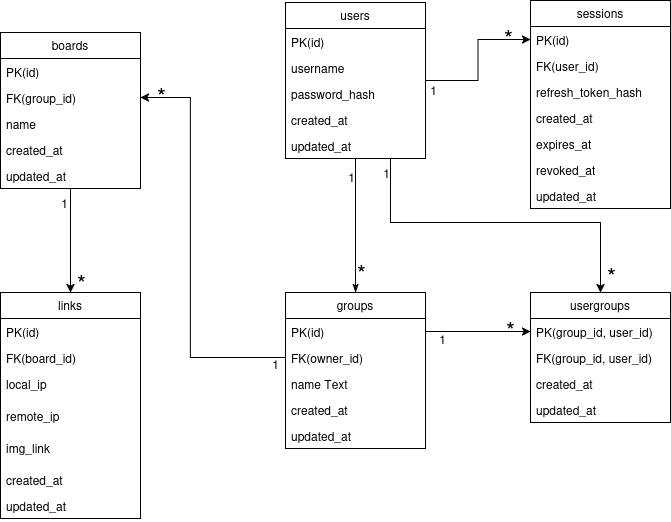

The diagram above was exported from draw.io. Its source (the exported page's mxGraphModel, read from the mxfile embedded in the PNG):
<mxGraphModel dx="983" dy="548" grid="1" gridSize="10" guides="1" tooltips="1" connect="1" arrows="1" fold="1" page="1" pageScale="1" pageWidth="850" pageHeight="1100" background="light-dark(#FFFFFF,#212121)" math="0" shadow="0">
  <root>
    <mxCell id="0" />
    <mxCell id="1" parent="0" />
    <mxCell id="DV7FM1nViL5TaqDK8zwS-46" edge="1" parent="1" source="DV7FM1nViL5TaqDK8zwS-1" style="edgeStyle=orthogonalEdgeStyle;rounded=0;orthogonalLoop=1;jettySize=auto;html=1;exitX=0.5;exitY=1;exitDx=0;exitDy=0;entryX=0.5;entryY=0;entryDx=0;entryDy=0;startArrow=none;startFill=0;" target="DV7FM1nViL5TaqDK8zwS-9">
      <mxGeometry relative="1" as="geometry" />
    </mxCell>
    <mxCell id="DV7FM1nViL5TaqDK8zwS-50" connectable="0" parent="DV7FM1nViL5TaqDK8zwS-46" style="edgeLabel;html=1;align=center;verticalAlign=middle;resizable=0;points=[];fontSize=23;labelBackgroundColor=none;" value="*" vertex="1">
      <mxGeometry relative="1" x="0.7941" y="2" as="geometry">
        <mxPoint x="8" as="offset" />
      </mxGeometry>
    </mxCell>
    <mxCell id="DV7FM1nViL5TaqDK8zwS-51" connectable="0" parent="DV7FM1nViL5TaqDK8zwS-46" style="edgeLabel;html=1;align=center;verticalAlign=middle;resizable=0;points=[];labelBackgroundColor=none;fontSize=12;" value="1" vertex="1">
      <mxGeometry relative="1" x="-0.7394" y="3" as="geometry">
        <mxPoint x="-10" as="offset" />
      </mxGeometry>
    </mxCell>
    <mxCell id="DV7FM1nViL5TaqDK8zwS-1" parent="1" style="swimlane;fontStyle=0;childLayout=stackLayout;horizontal=1;startSize=26;fillColor=none;horizontalStack=0;resizeParent=1;resizeParentMax=0;resizeLast=0;collapsible=1;marginBottom=0;whiteSpace=wrap;html=1;" value="boards" vertex="1">
      <mxGeometry height="156" width="140" x="70" y="180" as="geometry" />
    </mxCell>
    <mxCell id="DV7FM1nViL5TaqDK8zwS-2" parent="DV7FM1nViL5TaqDK8zwS-1" style="text;strokeColor=none;fillColor=none;align=left;verticalAlign=top;spacingLeft=4;spacingRight=4;overflow=hidden;rotatable=0;points=[[0,0.5],[1,0.5]];portConstraint=eastwest;whiteSpace=wrap;html=1;" value="PK(id)" vertex="1">
      <mxGeometry height="26" width="140" y="26" as="geometry" />
    </mxCell>
    <mxCell id="DV7FM1nViL5TaqDK8zwS-3" parent="DV7FM1nViL5TaqDK8zwS-1" style="text;strokeColor=none;fillColor=none;align=left;verticalAlign=top;spacingLeft=4;spacingRight=4;overflow=hidden;rotatable=0;points=[[0,0.5],[1,0.5]];portConstraint=eastwest;whiteSpace=wrap;html=1;" value="FK(group_id)" vertex="1">
      <mxGeometry height="26" width="140" y="52" as="geometry" />
    </mxCell>
    <mxCell id="DV7FM1nViL5TaqDK8zwS-68" parent="DV7FM1nViL5TaqDK8zwS-1" style="text;strokeColor=none;fillColor=none;align=left;verticalAlign=top;spacingLeft=4;spacingRight=4;overflow=hidden;rotatable=0;points=[[0,0.5],[1,0.5]];portConstraint=eastwest;whiteSpace=wrap;html=1;" value="name" vertex="1">
      <mxGeometry height="26" width="140" y="78" as="geometry" />
    </mxCell>
    <mxCell id="DV7FM1nViL5TaqDK8zwS-69" parent="DV7FM1nViL5TaqDK8zwS-1" style="text;strokeColor=none;fillColor=none;align=left;verticalAlign=top;spacingLeft=4;spacingRight=4;overflow=hidden;rotatable=0;points=[[0,0.5],[1,0.5]];portConstraint=eastwest;whiteSpace=wrap;html=1;" value="created_at" vertex="1">
      <mxGeometry height="26" width="140" y="104" as="geometry" />
    </mxCell>
    <mxCell id="DV7FM1nViL5TaqDK8zwS-80" parent="DV7FM1nViL5TaqDK8zwS-1" style="text;strokeColor=none;fillColor=none;align=left;verticalAlign=top;spacingLeft=4;spacingRight=4;overflow=hidden;rotatable=0;points=[[0,0.5],[1,0.5]];portConstraint=eastwest;whiteSpace=wrap;html=1;" value="updated_at" vertex="1">
      <mxGeometry height="26" width="140" y="130" as="geometry" />
    </mxCell>
    <mxCell id="DV7FM1nViL5TaqDK8zwS-39" edge="1" parent="1" source="DV7FM1nViL5TaqDK8zwS-5" style="edgeStyle=orthogonalEdgeStyle;rounded=0;orthogonalLoop=1;jettySize=auto;html=1;entryX=0.5;entryY=0;entryDx=0;entryDy=0;endArrow=classicThin;endFill=1;startArrow=none;startFill=0;" target="DV7FM1nViL5TaqDK8zwS-13">
      <mxGeometry relative="1" as="geometry" />
    </mxCell>
    <mxCell id="DV7FM1nViL5TaqDK8zwS-54" connectable="0" parent="DV7FM1nViL5TaqDK8zwS-39" style="edgeLabel;html=1;align=center;verticalAlign=middle;resizable=0;points=[];fontSize=23;labelBackgroundColor=none;" value="*" vertex="1">
      <mxGeometry relative="1" x="0.6913" y="2" as="geometry">
        <mxPoint x="3" as="offset" />
      </mxGeometry>
    </mxCell>
    <mxCell id="DV7FM1nViL5TaqDK8zwS-55" connectable="0" parent="DV7FM1nViL5TaqDK8zwS-39" style="edgeLabel;html=1;align=center;verticalAlign=middle;resizable=0;points=[];labelBackgroundColor=none;fontSize=12;" value="1" vertex="1">
      <mxGeometry relative="1" x="-0.7379" y="-3" as="geometry">
        <mxPoint x="-2" as="offset" />
      </mxGeometry>
    </mxCell>
    <mxCell id="DV7FM1nViL5TaqDK8zwS-45" edge="1" parent="1" source="DV7FM1nViL5TaqDK8zwS-5" style="edgeStyle=orthogonalEdgeStyle;rounded=0;orthogonalLoop=1;jettySize=auto;html=1;entryX=0;entryY=0.5;entryDx=0;entryDy=0;startArrow=none;startFill=0;" target="DV7FM1nViL5TaqDK8zwS-22">
      <mxGeometry relative="1" as="geometry" />
    </mxCell>
    <mxCell id="DV7FM1nViL5TaqDK8zwS-62" connectable="0" parent="DV7FM1nViL5TaqDK8zwS-45" style="edgeLabel;html=1;align=center;verticalAlign=middle;resizable=0;points=[];fontSize=23;labelBackgroundColor=none;" value="*" vertex="1">
      <mxGeometry relative="1" x="0.6889" as="geometry">
        <mxPoint y="-3" as="offset" />
      </mxGeometry>
    </mxCell>
    <mxCell id="DV7FM1nViL5TaqDK8zwS-63" connectable="0" parent="DV7FM1nViL5TaqDK8zwS-45" style="edgeLabel;html=1;align=center;verticalAlign=middle;resizable=0;points=[];labelBackgroundColor=none;fontSize=12;" value="1" vertex="1">
      <mxGeometry relative="1" x="-0.6286" y="-1" as="geometry">
        <mxPoint x="-20" y="8" as="offset" />
      </mxGeometry>
    </mxCell>
    <mxCell id="DV7FM1nViL5TaqDK8zwS-5" parent="1" style="swimlane;fontStyle=0;childLayout=stackLayout;horizontal=1;startSize=26;fillColor=none;horizontalStack=0;resizeParent=1;resizeParentMax=0;resizeLast=0;collapsible=1;marginBottom=0;whiteSpace=wrap;html=1;" value="users" vertex="1">
      <mxGeometry height="156" width="140" x="355" y="150" as="geometry" />
    </mxCell>
    <mxCell id="DV7FM1nViL5TaqDK8zwS-6" parent="DV7FM1nViL5TaqDK8zwS-5" style="text;strokeColor=none;fillColor=none;align=left;verticalAlign=top;spacingLeft=4;spacingRight=4;overflow=hidden;rotatable=0;points=[[0,0.5],[1,0.5]];portConstraint=eastwest;whiteSpace=wrap;html=1;" value="PK(id)" vertex="1">
      <mxGeometry height="26" width="140" y="26" as="geometry" />
    </mxCell>
    <mxCell id="DV7FM1nViL5TaqDK8zwS-8" parent="DV7FM1nViL5TaqDK8zwS-5" style="text;strokeColor=none;fillColor=none;align=left;verticalAlign=top;spacingLeft=4;spacingRight=4;overflow=hidden;rotatable=0;points=[[0,0.5],[1,0.5]];portConstraint=eastwest;whiteSpace=wrap;html=1;" value="username" vertex="1">
      <mxGeometry height="26" width="140" y="52" as="geometry" />
    </mxCell>
    <mxCell id="DV7FM1nViL5TaqDK8zwS-64" parent="DV7FM1nViL5TaqDK8zwS-5" style="text;strokeColor=none;fillColor=none;align=left;verticalAlign=top;spacingLeft=4;spacingRight=4;overflow=hidden;rotatable=0;points=[[0,0.5],[1,0.5]];portConstraint=eastwest;whiteSpace=wrap;html=1;" value="password_hash" vertex="1">
      <mxGeometry height="26" width="140" y="78" as="geometry" />
    </mxCell>
    <mxCell id="DV7FM1nViL5TaqDK8zwS-78" parent="DV7FM1nViL5TaqDK8zwS-5" style="text;strokeColor=none;fillColor=none;align=left;verticalAlign=top;spacingLeft=4;spacingRight=4;overflow=hidden;rotatable=0;points=[[0,0.5],[1,0.5]];portConstraint=eastwest;whiteSpace=wrap;html=1;" value="created_at" vertex="1">
      <mxGeometry height="26" width="140" y="104" as="geometry" />
    </mxCell>
    <mxCell id="DV7FM1nViL5TaqDK8zwS-85" parent="DV7FM1nViL5TaqDK8zwS-5" style="text;strokeColor=none;fillColor=none;align=left;verticalAlign=top;spacingLeft=4;spacingRight=4;overflow=hidden;rotatable=0;points=[[0,0.5],[1,0.5]];portConstraint=eastwest;whiteSpace=wrap;html=1;" value="updated_at" vertex="1">
      <mxGeometry height="26" width="140" y="130" as="geometry" />
    </mxCell>
    <mxCell id="DV7FM1nViL5TaqDK8zwS-9" parent="1" style="swimlane;fontStyle=0;childLayout=stackLayout;horizontal=1;startSize=26;fillColor=none;horizontalStack=0;resizeParent=1;resizeParentMax=0;resizeLast=0;collapsible=1;marginBottom=0;whiteSpace=wrap;html=1;" value="links" vertex="1">
      <mxGeometry height="226" width="140" x="70" y="440" as="geometry" />
    </mxCell>
    <mxCell id="DV7FM1nViL5TaqDK8zwS-10" parent="DV7FM1nViL5TaqDK8zwS-9" style="text;strokeColor=none;fillColor=none;align=left;verticalAlign=top;spacingLeft=4;spacingRight=4;overflow=hidden;rotatable=0;points=[[0,0.5],[1,0.5]];portConstraint=eastwest;whiteSpace=wrap;html=1;" value="PK(id)" vertex="1">
      <mxGeometry height="26" width="140" y="26" as="geometry" />
    </mxCell>
    <mxCell id="DV7FM1nViL5TaqDK8zwS-11" parent="DV7FM1nViL5TaqDK8zwS-9" style="text;strokeColor=none;fillColor=none;align=left;verticalAlign=top;spacingLeft=4;spacingRight=4;overflow=hidden;rotatable=0;points=[[0,0.5],[1,0.5]];portConstraint=eastwest;whiteSpace=wrap;html=1;" value="FK(board_id)" vertex="1">
      <mxGeometry height="26" width="140" y="52" as="geometry" />
    </mxCell>
    <mxCell id="DV7FM1nViL5TaqDK8zwS-25" parent="DV7FM1nViL5TaqDK8zwS-9" style="text;strokeColor=none;fillColor=none;align=left;verticalAlign=top;spacingLeft=4;spacingRight=4;overflow=hidden;rotatable=0;points=[[0,0.5],[1,0.5]];portConstraint=eastwest;whiteSpace=wrap;html=1;" value="local_ip" vertex="1">
      <mxGeometry height="32" width="140" y="78" as="geometry" />
    </mxCell>
    <mxCell id="DV7FM1nViL5TaqDK8zwS-12" parent="DV7FM1nViL5TaqDK8zwS-9" style="text;strokeColor=none;fillColor=none;align=left;verticalAlign=top;spacingLeft=4;spacingRight=4;overflow=hidden;rotatable=0;points=[[0,0.5],[1,0.5]];portConstraint=eastwest;whiteSpace=wrap;html=1;" value="remote_ip" vertex="1">
      <mxGeometry height="32" width="140" y="110" as="geometry" />
    </mxCell>
    <mxCell id="DV7FM1nViL5TaqDK8zwS-26" parent="DV7FM1nViL5TaqDK8zwS-9" style="text;strokeColor=none;fillColor=none;align=left;verticalAlign=top;spacingLeft=4;spacingRight=4;overflow=hidden;rotatable=0;points=[[0,0.5],[1,0.5]];portConstraint=eastwest;whiteSpace=wrap;html=1;" value="img_link" vertex="1">
      <mxGeometry height="32" width="140" y="142" as="geometry" />
    </mxCell>
    <mxCell id="DV7FM1nViL5TaqDK8zwS-79" parent="DV7FM1nViL5TaqDK8zwS-9" style="text;strokeColor=none;fillColor=none;align=left;verticalAlign=top;spacingLeft=4;spacingRight=4;overflow=hidden;rotatable=0;points=[[0,0.5],[1,0.5]];portConstraint=eastwest;whiteSpace=wrap;html=1;" value="created_at" vertex="1">
      <mxGeometry height="26" width="140" y="174" as="geometry" />
    </mxCell>
    <mxCell id="DV7FM1nViL5TaqDK8zwS-81" parent="DV7FM1nViL5TaqDK8zwS-9" style="text;strokeColor=none;fillColor=none;align=left;verticalAlign=top;spacingLeft=4;spacingRight=4;overflow=hidden;rotatable=0;points=[[0,0.5],[1,0.5]];portConstraint=eastwest;whiteSpace=wrap;html=1;" value="updated_at" vertex="1">
      <mxGeometry height="26" width="140" y="200" as="geometry" />
    </mxCell>
    <mxCell id="DV7FM1nViL5TaqDK8zwS-13" parent="1" style="swimlane;fontStyle=0;childLayout=stackLayout;horizontal=1;startSize=26;fillColor=none;horizontalStack=0;resizeParent=1;resizeParentMax=0;resizeLast=0;collapsible=1;marginBottom=0;whiteSpace=wrap;html=1;" value="groups" vertex="1">
      <mxGeometry height="156" width="140" x="355" y="440" as="geometry" />
    </mxCell>
    <mxCell id="DV7FM1nViL5TaqDK8zwS-14" parent="DV7FM1nViL5TaqDK8zwS-13" style="text;strokeColor=none;fillColor=none;align=left;verticalAlign=top;spacingLeft=4;spacingRight=4;overflow=hidden;rotatable=0;points=[[0,0.5],[1,0.5]];portConstraint=eastwest;whiteSpace=wrap;html=1;" value="PK(id)" vertex="1">
      <mxGeometry height="26" width="140" y="26" as="geometry" />
    </mxCell>
    <mxCell id="DV7FM1nViL5TaqDK8zwS-15" parent="DV7FM1nViL5TaqDK8zwS-13" style="text;strokeColor=none;fillColor=none;align=left;verticalAlign=top;spacingLeft=4;spacingRight=4;overflow=hidden;rotatable=0;points=[[0,0.5],[1,0.5]];portConstraint=eastwest;whiteSpace=wrap;html=1;" value="FK(owner_id)" vertex="1">
      <mxGeometry height="26" width="140" y="52" as="geometry" />
    </mxCell>
    <mxCell id="DV7FM1nViL5TaqDK8zwS-16" parent="DV7FM1nViL5TaqDK8zwS-13" style="text;strokeColor=none;fillColor=none;align=left;verticalAlign=top;spacingLeft=4;spacingRight=4;overflow=hidden;rotatable=0;points=[[0,0.5],[1,0.5]];portConstraint=eastwest;whiteSpace=wrap;html=1;" value="name Text" vertex="1">
      <mxGeometry height="26" width="140" y="78" as="geometry" />
    </mxCell>
    <mxCell id="DV7FM1nViL5TaqDK8zwS-76" parent="DV7FM1nViL5TaqDK8zwS-13" style="text;strokeColor=none;fillColor=none;align=left;verticalAlign=top;spacingLeft=4;spacingRight=4;overflow=hidden;rotatable=0;points=[[0,0.5],[1,0.5]];portConstraint=eastwest;whiteSpace=wrap;html=1;" value="created_at" vertex="1">
      <mxGeometry height="26" width="140" y="104" as="geometry" />
    </mxCell>
    <mxCell id="DV7FM1nViL5TaqDK8zwS-82" parent="DV7FM1nViL5TaqDK8zwS-13" style="text;strokeColor=none;fillColor=none;align=left;verticalAlign=top;spacingLeft=4;spacingRight=4;overflow=hidden;rotatable=0;points=[[0,0.5],[1,0.5]];portConstraint=eastwest;whiteSpace=wrap;html=1;" value="updated_at" vertex="1">
      <mxGeometry height="26" width="140" y="130" as="geometry" />
    </mxCell>
    <mxCell id="DV7FM1nViL5TaqDK8zwS-47" edge="1" parent="1" source="DV7FM1nViL5TaqDK8zwS-17" style="edgeStyle=orthogonalEdgeStyle;rounded=0;orthogonalLoop=1;jettySize=auto;html=1;entryX=0.75;entryY=1;entryDx=0;entryDy=0;startArrow=classic;startFill=1;endArrow=none;endFill=0;" target="DV7FM1nViL5TaqDK8zwS-5">
      <mxGeometry relative="1" as="geometry">
        <Array as="points">
          <mxPoint x="670" y="370" />
          <mxPoint x="460" y="370" />
        </Array>
      </mxGeometry>
    </mxCell>
    <mxCell id="DV7FM1nViL5TaqDK8zwS-57" connectable="0" parent="DV7FM1nViL5TaqDK8zwS-47" style="edgeLabel;html=1;align=center;verticalAlign=middle;resizable=0;points=[];labelBackgroundColor=none;fontSize=12;" value="1" vertex="1">
      <mxGeometry relative="1" x="0.8552" as="geometry">
        <mxPoint x="-5" y="-11" as="offset" />
      </mxGeometry>
    </mxCell>
    <mxCell id="DV7FM1nViL5TaqDK8zwS-58" connectable="0" parent="DV7FM1nViL5TaqDK8zwS-47" style="edgeLabel;html=1;align=center;verticalAlign=middle;resizable=0;points=[];fontSize=23;labelBackgroundColor=none;" value="*" vertex="1">
      <mxGeometry relative="1" x="-0.9044" as="geometry">
        <mxPoint x="10" y="-2" as="offset" />
      </mxGeometry>
    </mxCell>
    <mxCell id="DV7FM1nViL5TaqDK8zwS-17" parent="1" style="swimlane;fontStyle=0;childLayout=stackLayout;horizontal=1;startSize=26;fillColor=none;horizontalStack=0;resizeParent=1;resizeParentMax=0;resizeLast=0;collapsible=1;marginBottom=0;whiteSpace=wrap;html=1;" value="usergroups" vertex="1">
      <mxGeometry height="130" width="140" x="600" y="440" as="geometry" />
    </mxCell>
    <mxCell id="DV7FM1nViL5TaqDK8zwS-18" parent="DV7FM1nViL5TaqDK8zwS-17" style="text;strokeColor=none;fillColor=none;align=left;verticalAlign=top;spacingLeft=4;spacingRight=4;overflow=hidden;rotatable=0;points=[[0,0.5],[1,0.5]];portConstraint=eastwest;whiteSpace=wrap;html=1;" value="PK(group_id, user_id)" vertex="1">
      <mxGeometry height="26" width="140" y="26" as="geometry" />
    </mxCell>
    <mxCell id="DV7FM1nViL5TaqDK8zwS-19" parent="DV7FM1nViL5TaqDK8zwS-17" style="text;strokeColor=none;fillColor=none;align=left;verticalAlign=top;spacingLeft=4;spacingRight=4;overflow=hidden;rotatable=0;points=[[0,0.5],[1,0.5]];portConstraint=eastwest;whiteSpace=wrap;html=1;" value="FK(group_id, user_id)" vertex="1">
      <mxGeometry height="26" width="140" y="52" as="geometry" />
    </mxCell>
    <mxCell id="DV7FM1nViL5TaqDK8zwS-77" parent="DV7FM1nViL5TaqDK8zwS-17" style="text;strokeColor=none;fillColor=none;align=left;verticalAlign=top;spacingLeft=4;spacingRight=4;overflow=hidden;rotatable=0;points=[[0,0.5],[1,0.5]];portConstraint=eastwest;whiteSpace=wrap;html=1;" value="created_at" vertex="1">
      <mxGeometry height="26" width="140" y="78" as="geometry" />
    </mxCell>
    <mxCell id="DV7FM1nViL5TaqDK8zwS-83" parent="DV7FM1nViL5TaqDK8zwS-17" style="text;strokeColor=none;fillColor=none;align=left;verticalAlign=top;spacingLeft=4;spacingRight=4;overflow=hidden;rotatable=0;points=[[0,0.5],[1,0.5]];portConstraint=eastwest;whiteSpace=wrap;html=1;" value="updated_at" vertex="1">
      <mxGeometry height="26" width="140" y="104" as="geometry" />
    </mxCell>
    <mxCell id="DV7FM1nViL5TaqDK8zwS-21" parent="1" style="swimlane;fontStyle=0;childLayout=stackLayout;horizontal=1;startSize=26;fillColor=none;horizontalStack=0;resizeParent=1;resizeParentMax=0;resizeLast=0;collapsible=1;marginBottom=0;whiteSpace=wrap;html=1;" value="sessions" vertex="1">
      <mxGeometry height="208" width="140" x="600" y="148" as="geometry" />
    </mxCell>
    <mxCell id="DV7FM1nViL5TaqDK8zwS-22" parent="DV7FM1nViL5TaqDK8zwS-21" style="text;strokeColor=none;fillColor=none;align=left;verticalAlign=top;spacingLeft=4;spacingRight=4;overflow=hidden;rotatable=0;points=[[0,0.5],[1,0.5]];portConstraint=eastwest;whiteSpace=wrap;html=1;" value="PK(id)" vertex="1">
      <mxGeometry height="26" width="140" y="26" as="geometry" />
    </mxCell>
    <mxCell id="DV7FM1nViL5TaqDK8zwS-24" parent="DV7FM1nViL5TaqDK8zwS-21" style="text;strokeColor=none;fillColor=none;align=left;verticalAlign=top;spacingLeft=4;spacingRight=4;overflow=hidden;rotatable=0;points=[[0,0.5],[1,0.5]];portConstraint=eastwest;whiteSpace=wrap;html=1;" value="FK(user_id)" vertex="1">
      <mxGeometry height="26" width="140" y="52" as="geometry" />
    </mxCell>
    <mxCell id="DV7FM1nViL5TaqDK8zwS-23" parent="DV7FM1nViL5TaqDK8zwS-21" style="text;strokeColor=none;fillColor=none;align=left;verticalAlign=top;spacingLeft=4;spacingRight=4;overflow=hidden;rotatable=0;points=[[0,0.5],[1,0.5]];portConstraint=eastwest;whiteSpace=wrap;html=1;" value="refresh_token_hash" vertex="1">
      <mxGeometry height="26" width="140" y="78" as="geometry" />
    </mxCell>
    <mxCell id="DV7FM1nViL5TaqDK8zwS-65" parent="DV7FM1nViL5TaqDK8zwS-21" style="text;strokeColor=none;fillColor=none;align=left;verticalAlign=top;spacingLeft=4;spacingRight=4;overflow=hidden;rotatable=0;points=[[0,0.5],[1,0.5]];portConstraint=eastwest;whiteSpace=wrap;html=1;" value="created_at" vertex="1">
      <mxGeometry height="26" width="140" y="104" as="geometry" />
    </mxCell>
    <mxCell id="DV7FM1nViL5TaqDK8zwS-66" parent="DV7FM1nViL5TaqDK8zwS-21" style="text;strokeColor=none;fillColor=none;align=left;verticalAlign=top;spacingLeft=4;spacingRight=4;overflow=hidden;rotatable=0;points=[[0,0.5],[1,0.5]];portConstraint=eastwest;whiteSpace=wrap;html=1;" value="expires_at" vertex="1">
      <mxGeometry height="26" width="140" y="130" as="geometry" />
    </mxCell>
    <mxCell id="DV7FM1nViL5TaqDK8zwS-67" parent="DV7FM1nViL5TaqDK8zwS-21" style="text;strokeColor=none;fillColor=none;align=left;verticalAlign=top;spacingLeft=4;spacingRight=4;overflow=hidden;rotatable=0;points=[[0,0.5],[1,0.5]];portConstraint=eastwest;whiteSpace=wrap;html=1;" value="revoked_at" vertex="1">
      <mxGeometry height="26" width="140" y="156" as="geometry" />
    </mxCell>
    <mxCell id="DV7FM1nViL5TaqDK8zwS-84" parent="DV7FM1nViL5TaqDK8zwS-21" style="text;strokeColor=none;fillColor=none;align=left;verticalAlign=top;spacingLeft=4;spacingRight=4;overflow=hidden;rotatable=0;points=[[0,0.5],[1,0.5]];portConstraint=eastwest;whiteSpace=wrap;html=1;" value="updated_at" vertex="1">
      <mxGeometry height="26" width="140" y="182" as="geometry" />
    </mxCell>
    <mxCell id="DV7FM1nViL5TaqDK8zwS-38" edge="1" parent="1" source="DV7FM1nViL5TaqDK8zwS-3" style="edgeStyle=orthogonalEdgeStyle;rounded=0;orthogonalLoop=1;jettySize=auto;html=1;exitX=1;exitY=0.5;exitDx=0;exitDy=0;entryX=0;entryY=0.5;entryDx=0;entryDy=0;startArrow=classic;startFill=1;endArrow=none;endFill=0;" target="DV7FM1nViL5TaqDK8zwS-15">
      <mxGeometry relative="1" as="geometry">
        <Array as="points">
          <mxPoint x="260" y="245" />
          <mxPoint x="260" y="505" />
        </Array>
      </mxGeometry>
    </mxCell>
    <mxCell id="DV7FM1nViL5TaqDK8zwS-49" connectable="0" parent="DV7FM1nViL5TaqDK8zwS-38" style="edgeLabel;html=1;align=center;verticalAlign=middle;resizable=0;points=[];fontSize=12;labelBackgroundColor=none;" value="&lt;div&gt;1&lt;/div&gt;&lt;div&gt;&lt;br&gt;&lt;/div&gt;" vertex="1">
      <mxGeometry relative="1" x="0.8701" y="-2" as="geometry">
        <mxPoint x="15" y="11" as="offset" />
      </mxGeometry>
    </mxCell>
    <mxCell id="DV7FM1nViL5TaqDK8zwS-70" connectable="0" parent="DV7FM1nViL5TaqDK8zwS-38" style="edgeLabel;html=1;align=center;verticalAlign=middle;resizable=0;points=[];fontSize=23;labelBackgroundColor=none;" value="*" vertex="1">
      <mxGeometry relative="1" x="-0.8996" y="-2" as="geometry">
        <mxPoint y="-5" as="offset" />
      </mxGeometry>
    </mxCell>
    <mxCell id="DV7FM1nViL5TaqDK8zwS-42" edge="1" parent="1" source="DV7FM1nViL5TaqDK8zwS-14" style="edgeStyle=orthogonalEdgeStyle;rounded=0;orthogonalLoop=1;jettySize=auto;html=1;entryX=0;entryY=0.5;entryDx=0;entryDy=0;startArrow=none;startFill=0;" target="DV7FM1nViL5TaqDK8zwS-18">
      <mxGeometry relative="1" as="geometry" />
    </mxCell>
    <mxCell id="DV7FM1nViL5TaqDK8zwS-59" connectable="0" parent="DV7FM1nViL5TaqDK8zwS-42" style="edgeLabel;html=1;align=center;verticalAlign=middle;resizable=0;points=[];labelBackgroundColor=none;fontSize=12;" value="1" vertex="1">
      <mxGeometry relative="1" x="-0.5968" y="-1" as="geometry">
        <mxPoint x="-5" y="6" as="offset" />
      </mxGeometry>
    </mxCell>
    <mxCell id="DV7FM1nViL5TaqDK8zwS-60" connectable="0" parent="DV7FM1nViL5TaqDK8zwS-42" style="edgeLabel;html=1;align=center;verticalAlign=middle;resizable=0;points=[];fontSize=23;labelBackgroundColor=none;" value="*" vertex="1">
      <mxGeometry relative="1" x="0.6095" y="3" as="geometry">
        <mxPoint as="offset" />
      </mxGeometry>
    </mxCell>
  </root>
</mxGraphModel>